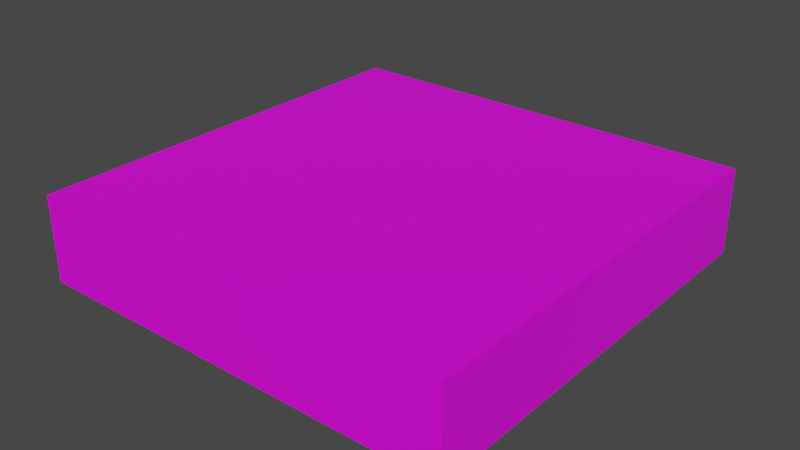 # Source: MarioBoostTile.blend  (saved by Blender 2.80.75; exported with 4.5.12 LTS)
import bpy
from mathutils import Matrix  # noqa: F401  (used for matrix-valued properties, if any)

bpy.ops.wm.read_factory_settings(use_empty=True)
scene = bpy.context.scene
scene.name = 'Scene'

# ---- collections
col_collection = bpy.data.collections.new('Collection'); scene.collection.children.link(col_collection)

# ---- images (referenced by path relative to the original .blend; pixels are not part of the script)
import os
ASSET_DIR = os.environ.get("B2B_ASSET_DIR", "")  # directory of the original .blend (textures are referenced by path, not embedded)
HERE = os.path.dirname(os.path.abspath(__file__))  # packed textures are extracted next to this script under _unpacked/

def load_image(name, relpath, width, height, colorspace="sRGB"):
    """Load a texture the original file referenced (path relative to the .blend, or extracted next to this script)."""
    p = next((c for c in (os.path.join(HERE, relpath), os.path.join(ASSET_DIR, relpath)) if relpath and os.path.exists(c)), "")
    if p:
        img = bpy.data.images.load(p, check_existing=True)
        img.name = name
    else:  # same state as the original file: an image datablock whose file is absent (Cycles renders it pink)
        img = bpy.data.images.new(name, width, height)
        img.source = "FILE"
        img.filepath = "//" + (relpath or name)
    img.colorspace_settings.name = colorspace
    return img
img_marioforwardtiletex_png_001 = load_image('MarioForwardTileTex.png.001', 'MarioForwardTileTex.png', 1024, 1024, 'sRGB')

# ---- materials (node trees are filled in below, after node groups)
mat_material_001 = bpy.data.materials.new('Material.001')
mat_material_001.use_transparent_shadow = False

# ---- material node trees
mat_material_001.use_nodes = True; mat_material_001.node_tree.nodes.clear()
_N = mat_material_001.node_tree.nodes; _L = mat_material_001.node_tree.links
n0 = _N.new('ShaderNodeOutputMaterial'); n0.name = 'Material Output'; n0.location = (259, 302)
n1 = _N.new('ShaderNodeBsdfPrincipled'); n1.name = 'Principled BSDF'; n1.location = (-31, 302)
n1.distribution = 'GGX'
n1.subsurface_method = 'BURLEY'
n1.inputs[3].default_value = 1.45
n1.inputs[27].default_value = (0.0, 0.0, 0.0, 1.0)
n1.inputs[28].default_value = 1.0
n2 = _N.new('ShaderNodeTexImage'); n2.name = 'Image Texture'; n2.location = (-321, 282)
n2.image = img_marioforwardtiletex_png_001
_L.new(n1.outputs[0], n0.inputs[0])
_L.new(n2.outputs[0], n1.inputs[0])
n0.is_active_output = True

# ---- world
world_world = bpy.data.worlds.new('World'); scene.world = world_world
world_world.use_nodes = True; world_world.node_tree.nodes.clear()
_N = world_world.node_tree.nodes; _L = world_world.node_tree.links
n0 = _N.new('ShaderNodeOutputWorld'); n0.name = 'World Output'; n0.location = (300, 300)
n1 = _N.new('ShaderNodeBackground'); n1.name = 'Background'; n1.location = (10, 300)
n1.inputs[0].default_value = (0.05088, 0.05088, 0.05088, 1.0)
_L.new(n1.outputs[0], n0.inputs[0])
n0.is_active_output = True
world_world.color = (0.05088, 0.05088, 0.05088)
world_world.use_sun_shadow = False
world_world.sun_shadow_jitter_overblur = 0.0

# ---- meshes
me_cube_001 = bpy.data.meshes.new('Cube.001')
me_cube_001.from_pydata([(-1.0, -1.0, -0.2), (-1.0, -1.0, 0.2), (-1.0, 1.0, -0.2), (-1.0, 1.0, 0.2), (1.0, -1.0, -0.2), (1.0, -1.0, 0.2), (1.0, 1.0, -0.2), (1.0, 1.0, 0.2)], [], [(0, 1, 3, 2), (2, 3, 7, 6), (6, 7, 5, 4), (4, 5, 1, 0), (2, 6, 4, 0), (7, 3, 1, 5)])
_uv = me_cube_001.uv_layers.new(name='UVMap')
_uv.uv.foreach_set('vector', [0.6885, 0.4423, 0.6115, 0.4423, 0.6115, 0.05769, 0.6885, 0.05769, 0.7885, 0.4423, 0.7115, 0.4423, 0.7115, 0.05769, 0.7885, 0.05769, 0.8885, 0.4423, 0.8115, 0.4423, 0.8115, 0.05769, 0.8885, 0.05769, 0.5115, 0.05769, 0.5885, 0.05769, 0.5885, 0.4423, 0.5115, 0.4423, 0.05769, 0.5577, 0.4423, 0.5577, 0.4423, 0.9423, 0.05769, 0.9423, 0.4423, 0.4423, 0.05769, 0.4423, 0.05769, 0.05769, 0.4423, 0.05769])
me_cube_001.materials.append(mat_material_001)
me_cube_001.use_remesh_preserve_volume = False
me_cube_001.use_remesh_preserve_attributes = False
me_cube_001.use_mirror_vertex_groups = False
me_cube_001.update()

# ---- objects
ob_cube = bpy.data.objects.new('Cube', me_cube_001)

# ---- transforms, parenting, visibility, modifiers, constraints
ob_cube.location = (0.0, 0.0, 0.0)
ob_cube.lineart.crease_threshold = 0.0

# ---- collection membership
col_collection.objects.link(ob_cube)

# ---- scene / render settings (as saved in the file)
scene.frame_start = 1; scene.frame_end = 250; scene.frame_set(1)
scene.render.engine = 'BLENDER_EEVEE_NEXT'
scene.cycles.use_denoising = False
scene.cycles.samples = 128
scene.cycles.sampling_pattern = 'TABULATED_SOBOL'
scene.cycles.use_adaptive_sampling = False
scene.cycles.use_light_tree = False
scene.view_settings.view_transform = 'Filmic'
bpy.context.view_layer.update()

# ---- added for rendering (the .blend has no active camera and no usable light): camera, sun
cam_auto = bpy.data.cameras.new('AutoCamera')
cam_auto.lens = 50.0
cam_auto.sensor_width = 36.0
cam_auto.clip_end = 1000.0
ob_auto_camera = bpy.data.objects.new('AutoCamera', cam_auto)
scene.collection.objects.link(ob_auto_camera)
ob_auto_camera.location = (2.64297, -3.17156, 2.11438)
ob_auto_camera.rotation_euler = (1.09748, -7.21219e-08, 0.694738)
scene.camera = ob_auto_camera
light_auto_sun = bpy.data.lights.new('AutoSun', 'SUN')
light_auto_sun.energy = 3.0
light_auto_sun.angle = 0.0523599
ob_auto_sun = bpy.data.objects.new('AutoSun', light_auto_sun)
scene.collection.objects.link(ob_auto_sun)
ob_auto_sun.rotation_euler = (0.872665, 0.174533, 0.523599)
bpy.context.view_layer.update()
